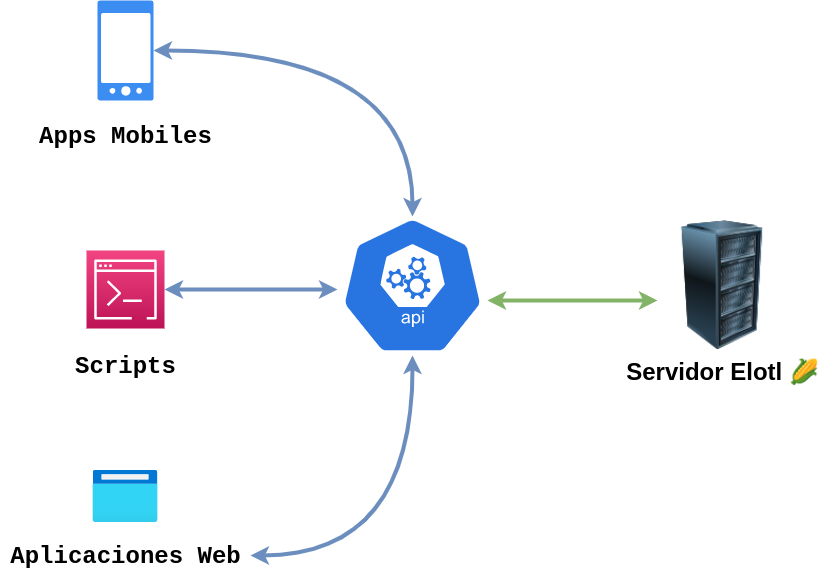

The diagram above was exported from draw.io. Its source (the exported page's mxGraphModel, read from the mxfile embedded in the PNG):
<mxGraphModel dx="1422" dy="820" grid="1" gridSize="10" guides="1" tooltips="1" connect="1" arrows="1" fold="1" page="1" pageScale="1" pageWidth="850" pageHeight="1100" math="0" shadow="0">
  <root>
    <mxCell id="0" />
    <mxCell id="1" parent="0" />
    <mxCell id="OpUbIGP-cc1zyEREg0BK-12" style="edgeStyle=orthogonalEdgeStyle;rounded=0;orthogonalLoop=1;jettySize=auto;html=1;entryX=0.5;entryY=0;entryDx=0;entryDy=0;entryPerimeter=0;curved=1;fillColor=#dae8fc;strokeColor=#6c8ebf;strokeWidth=4;startArrow=classic;startFill=1;" edge="1" parent="1" source="OpUbIGP-cc1zyEREg0BK-1" target="OpUbIGP-cc1zyEREg0BK-10">
      <mxGeometry relative="1" as="geometry" />
    </mxCell>
    <mxCell id="OpUbIGP-cc1zyEREg0BK-1" value="" style="html=1;aspect=fixed;strokeColor=none;shadow=0;align=center;verticalAlign=top;fillColor=#3B8DF1;shape=mxgraph.gcp2.phone_android" vertex="1" parent="1">
      <mxGeometry x="110" y="80" width="56" height="100" as="geometry" />
    </mxCell>
    <mxCell id="OpUbIGP-cc1zyEREg0BK-17" style="edgeStyle=orthogonalEdgeStyle;curved=1;rounded=0;orthogonalLoop=1;jettySize=auto;html=1;fillColor=#dae8fc;strokeColor=#6c8ebf;strokeWidth=4;startArrow=classic;startFill=1;" edge="1" parent="1" source="OpUbIGP-cc1zyEREg0BK-2">
      <mxGeometry relative="1" as="geometry">
        <mxPoint x="350" y="369" as="targetPoint" />
        <Array as="points">
          <mxPoint x="290" y="369" />
          <mxPoint x="290" y="369" />
        </Array>
      </mxGeometry>
    </mxCell>
    <mxCell id="OpUbIGP-cc1zyEREg0BK-2" value="" style="points=[[0,0,0],[0.25,0,0],[0.5,0,0],[0.75,0,0],[1,0,0],[0,1,0],[0.25,1,0],[0.5,1,0],[0.75,1,0],[1,1,0],[0,0.25,0],[0,0.5,0],[0,0.75,0],[1,0.25,0],[1,0.5,0],[1,0.75,0]];points=[[0,0,0],[0.25,0,0],[0.5,0,0],[0.75,0,0],[1,0,0],[0,1,0],[0.25,1,0],[0.5,1,0],[0.75,1,0],[1,1,0],[0,0.25,0],[0,0.5,0],[0,0.75,0],[1,0.25,0],[1,0.5,0],[1,0.75,0]];outlineConnect=0;fontColor=#232F3E;gradientColor=#F34482;gradientDirection=north;fillColor=#BC1356;strokeColor=#ffffff;dashed=0;verticalLabelPosition=bottom;verticalAlign=top;align=center;html=1;fontSize=12;fontStyle=0;aspect=fixed;shape=mxgraph.aws4.resourceIcon;resIcon=mxgraph.aws4.command_line_interface;" vertex="1" parent="1">
      <mxGeometry x="99" y="330" width="78" height="78" as="geometry" />
    </mxCell>
    <mxCell id="OpUbIGP-cc1zyEREg0BK-5" value="" style="aspect=fixed;html=1;points=[];align=center;image;fontSize=12;image=img/lib/azure2/general/Browser.svg;" vertex="1" parent="1">
      <mxGeometry x="105.5" y="550" width="65" height="52" as="geometry" />
    </mxCell>
    <mxCell id="OpUbIGP-cc1zyEREg0BK-6" value="&lt;h1&gt;&lt;font face=&quot;Courier New&quot;&gt;Apps Mobiles&lt;/font&gt;&lt;/h1&gt;" style="text;html=1;align=center;verticalAlign=middle;resizable=0;points=[];autosize=1;strokeColor=none;" vertex="1" parent="1">
      <mxGeometry x="43" y="190" width="190" height="50" as="geometry" />
    </mxCell>
    <mxCell id="OpUbIGP-cc1zyEREg0BK-8" value="&lt;h1&gt;&lt;font face=&quot;Courier New&quot;&gt;Scripts&lt;/font&gt;&lt;/h1&gt;" style="text;html=1;align=center;verticalAlign=middle;resizable=0;points=[];autosize=1;strokeColor=none;" vertex="1" parent="1">
      <mxGeometry x="78" y="420" width="120" height="50" as="geometry" />
    </mxCell>
    <mxCell id="OpUbIGP-cc1zyEREg0BK-14" style="edgeStyle=orthogonalEdgeStyle;curved=1;rounded=0;orthogonalLoop=1;jettySize=auto;html=1;fillColor=#dae8fc;strokeColor=#6c8ebf;strokeWidth=4;startArrow=classic;startFill=1;" edge="1" parent="1" source="OpUbIGP-cc1zyEREg0BK-9">
      <mxGeometry relative="1" as="geometry">
        <mxPoint x="425" y="435" as="targetPoint" />
      </mxGeometry>
    </mxCell>
    <mxCell id="OpUbIGP-cc1zyEREg0BK-9" value="&lt;h1&gt;&lt;font face=&quot;Courier New&quot;&gt;Aplicaciones Web&lt;/font&gt;&lt;/h1&gt;" style="text;html=1;align=center;verticalAlign=middle;resizable=0;points=[];autosize=1;strokeColor=none;" vertex="1" parent="1">
      <mxGeometry x="13" y="610" width="250" height="50" as="geometry" />
    </mxCell>
    <mxCell id="OpUbIGP-cc1zyEREg0BK-10" value="" style="html=1;dashed=0;whitespace=wrap;fillColor=#2875E2;strokeColor=#ffffff;points=[[0.005,0.63,0],[0.1,0.2,0],[0.9,0.2,0],[0.5,0,0],[0.995,0.63,0],[0.72,0.99,0],[0.5,1,0],[0.28,0.99,0]];shape=mxgraph.kubernetes.icon;prIcon=api" vertex="1" parent="1">
      <mxGeometry x="350" y="296" width="150" height="138" as="geometry" />
    </mxCell>
    <mxCell id="OpUbIGP-cc1zyEREg0BK-11" value="" style="image;html=1;image=img/lib/clip_art/computers/Server_Rack_128x128.png" vertex="1" parent="1">
      <mxGeometry x="645" y="300" width="180" height="130" as="geometry" />
    </mxCell>
    <mxCell id="OpUbIGP-cc1zyEREg0BK-16" value="&lt;h1&gt;Servidor Elotl&amp;nbsp;🌽&lt;/h1&gt;" style="text;html=1;align=center;verticalAlign=middle;resizable=0;points=[];autosize=1;strokeColor=none;" vertex="1" parent="1">
      <mxGeometry x="630" y="426" width="210" height="50" as="geometry" />
    </mxCell>
    <mxCell id="OpUbIGP-cc1zyEREg0BK-23" value="" style="endArrow=classic;startArrow=classic;html=1;fillColor=#d5e8d4;strokeColor=#82b366;strokeWidth=4;" edge="1" parent="1">
      <mxGeometry width="50" height="50" relative="1" as="geometry">
        <mxPoint x="500" y="380" as="sourcePoint" />
        <mxPoint x="670" y="380" as="targetPoint" />
      </mxGeometry>
    </mxCell>
  </root>
</mxGraphModel>